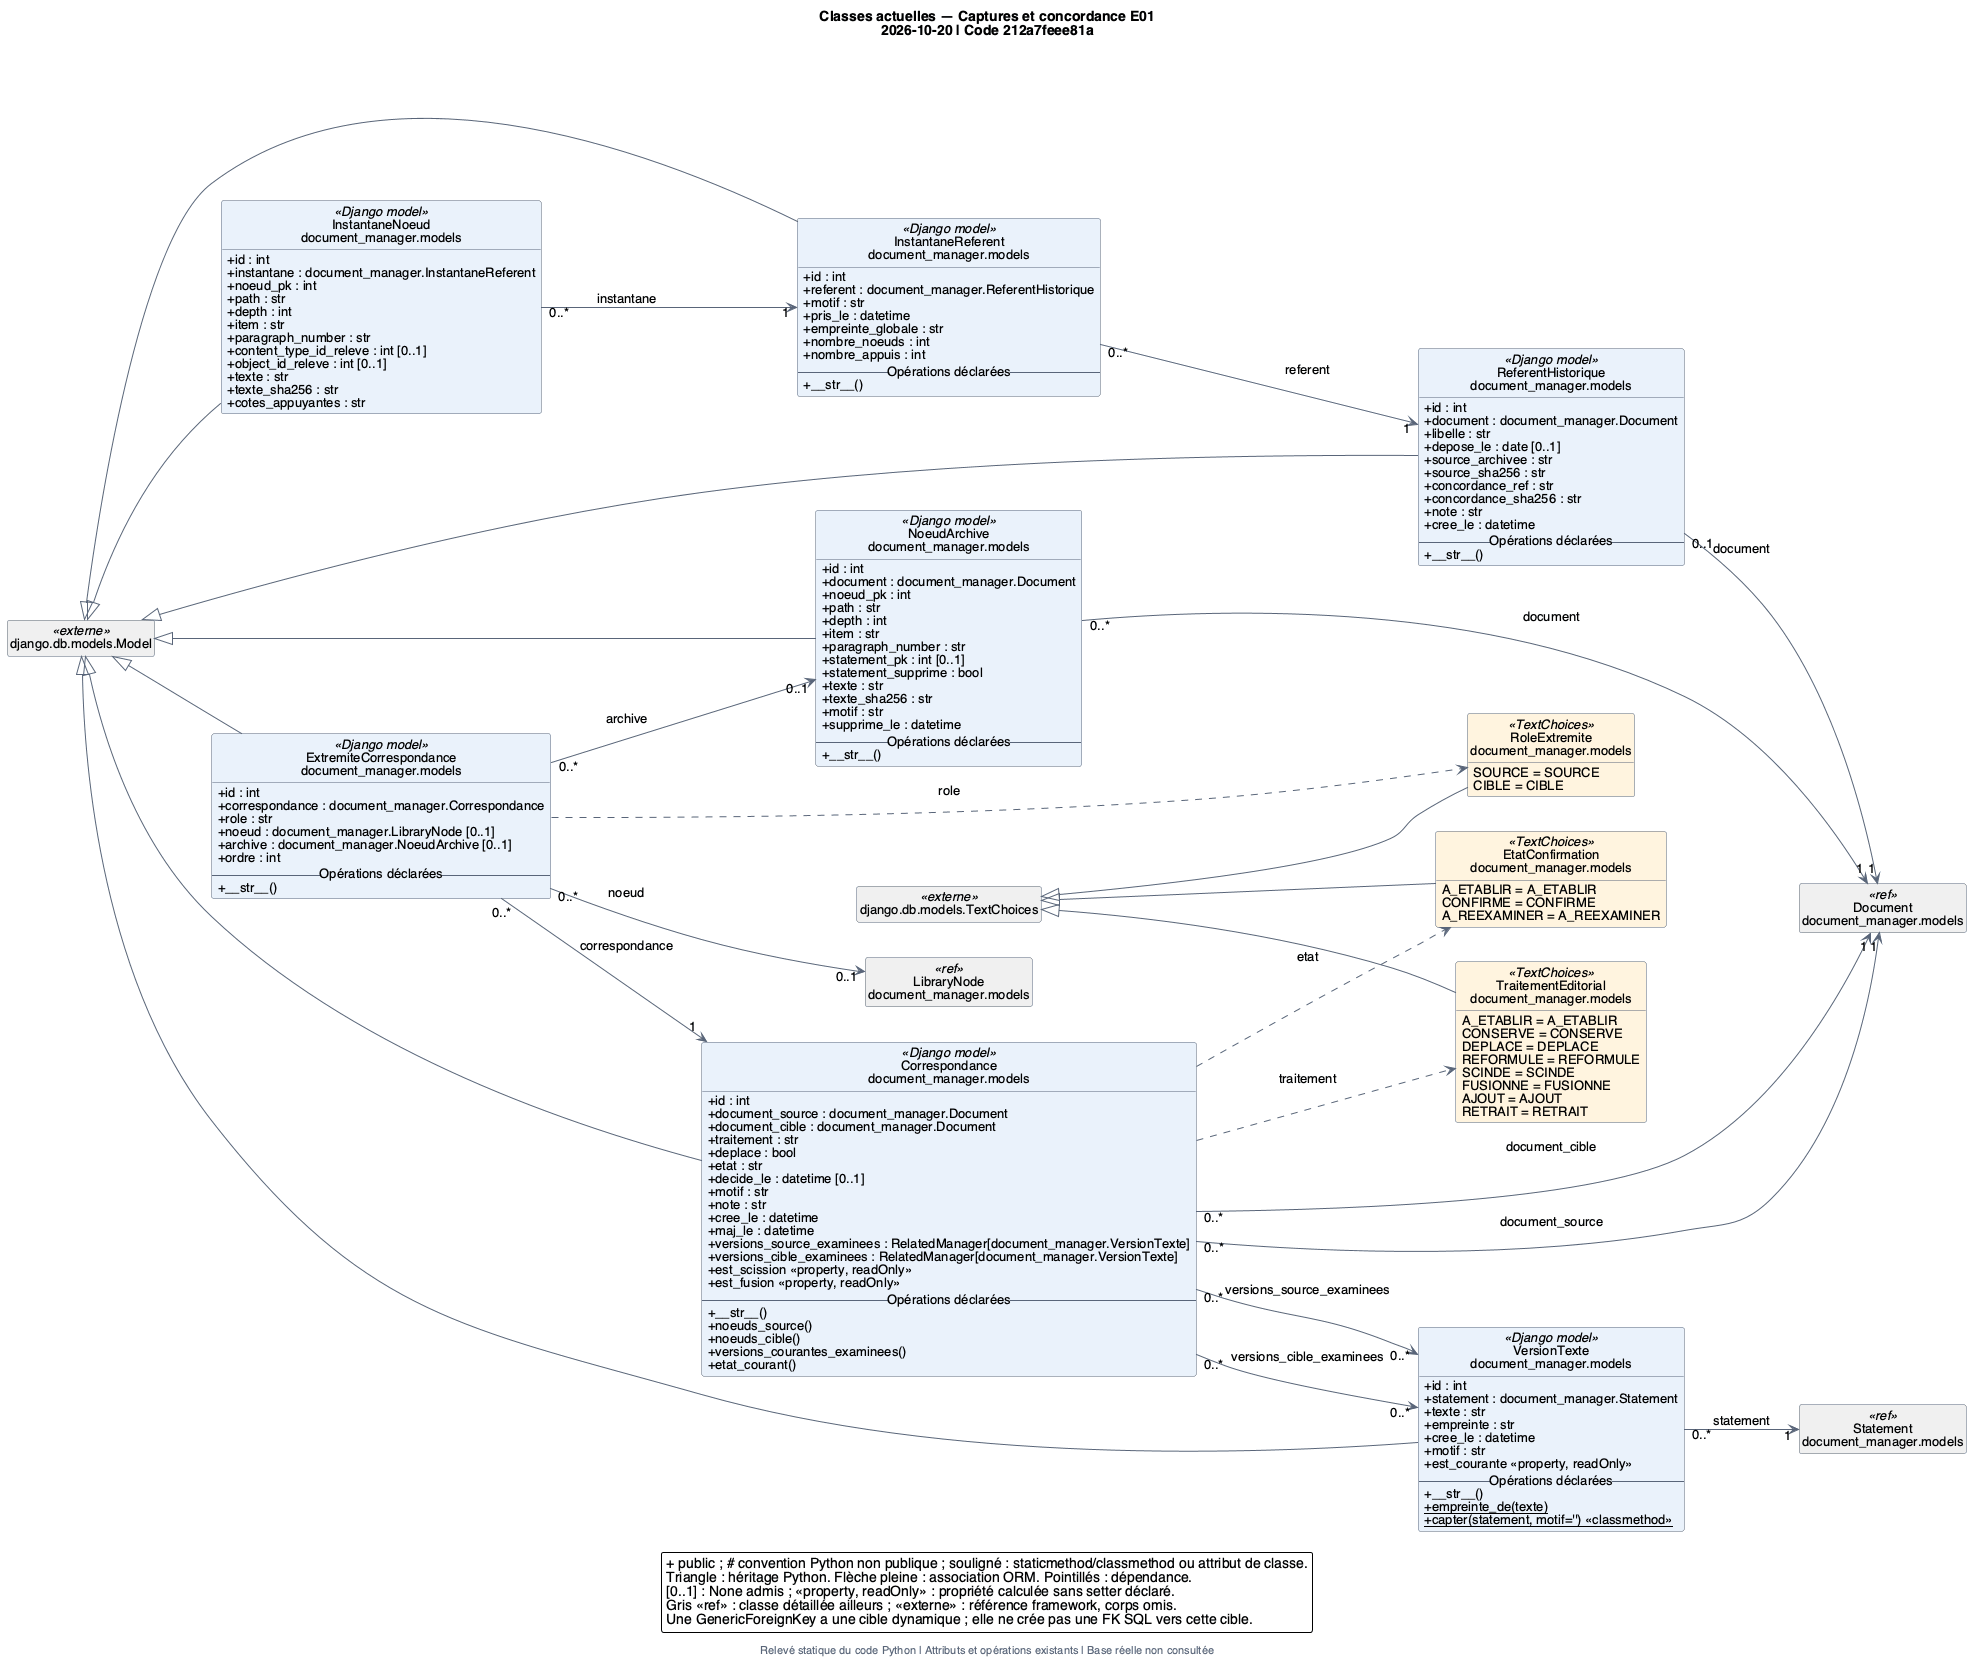

The diagram above was rendered by PlantUML. Its source (embedded in the PNG):
@startuml 02_historique_e01
!include style.iuml
left to right direction
title Classes actuelles — Captures et concordance E01\n2026-10-20 | Code 212a7feee81a
footer Relevé statique du code Python | Attributs et opérations existants | Base réelle non consultée
class "Correspondance\ndocument_manager.models" as C_document_manager_models_Correspondance <<Django model>> #EAF2FB {
  {field} + id : int
  {field} + document_source : document_manager.Document
  {field} + document_cible : document_manager.Document
  {field} + traitement : str
  {field} + deplace : bool
  {field} + etat : str
  {field} + decide_le : datetime [0..1]
  {field} + motif : str
  {field} + note : str
  {field} + cree_le : datetime
  {field} + maj_le : datetime
  {field} + versions_source_examinees : RelatedManager[document_manager.VersionTexte]
  {field} + versions_cible_examinees : RelatedManager[document_manager.VersionTexte]
  {field} + est_scission <<property, readOnly>>
  {field} + est_fusion <<property, readOnly>>
  -- Opérations déclarées --
  {method} + __str__()
  {method} + noeuds_source()
  {method} + noeuds_cible()
  {method} + versions_courantes_examinees()
  {method} + etat_courant()
}
enum "EtatConfirmation\ndocument_manager.models" as C_document_manager_models_EtatConfirmation <<TextChoices>> #FFF4DF {
  A_ETABLIR = A_ETABLIR
  CONFIRME = CONFIRME
  A_REEXAMINER = A_REEXAMINER
}
class "ExtremiteCorrespondance\ndocument_manager.models" as C_document_manager_models_ExtremiteCorrespondance <<Django model>> #EAF2FB {
  {field} + id : int
  {field} + correspondance : document_manager.Correspondance
  {field} + role : str
  {field} + noeud : document_manager.LibraryNode [0..1]
  {field} + archive : document_manager.NoeudArchive [0..1]
  {field} + ordre : int
  -- Opérations déclarées --
  {method} + __str__()
}
class "InstantaneNoeud\ndocument_manager.models" as C_document_manager_models_InstantaneNoeud <<Django model>> #EAF2FB {
  {field} + id : int
  {field} + instantane : document_manager.InstantaneReferent
  {field} + noeud_pk : int
  {field} + path : str
  {field} + depth : int
  {field} + item : str
  {field} + paragraph_number : str
  {field} + content_type_id_releve : int [0..1]
  {field} + object_id_releve : int [0..1]
  {field} + texte : str
  {field} + texte_sha256 : str
  {field} + cotes_appuyantes : str
}
class "InstantaneReferent\ndocument_manager.models" as C_document_manager_models_InstantaneReferent <<Django model>> #EAF2FB {
  {field} + id : int
  {field} + referent : document_manager.ReferentHistorique
  {field} + motif : str
  {field} + pris_le : datetime
  {field} + empreinte_globale : str
  {field} + nombre_noeuds : int
  {field} + nombre_appuis : int
  -- Opérations déclarées --
  {method} + __str__()
}
class "NoeudArchive\ndocument_manager.models" as C_document_manager_models_NoeudArchive <<Django model>> #EAF2FB {
  {field} + id : int
  {field} + document : document_manager.Document
  {field} + noeud_pk : int
  {field} + path : str
  {field} + depth : int
  {field} + item : str
  {field} + paragraph_number : str
  {field} + statement_pk : int [0..1]
  {field} + statement_supprime : bool
  {field} + texte : str
  {field} + texte_sha256 : str
  {field} + motif : str
  {field} + supprime_le : datetime
  -- Opérations déclarées --
  {method} + __str__()
}
class "ReferentHistorique\ndocument_manager.models" as C_document_manager_models_ReferentHistorique <<Django model>> #EAF2FB {
  {field} + id : int
  {field} + document : document_manager.Document
  {field} + libelle : str
  {field} + depose_le : date [0..1]
  {field} + source_archivee : str
  {field} + source_sha256 : str
  {field} + concordance_ref : str
  {field} + concordance_sha256 : str
  {field} + note : str
  {field} + cree_le : datetime
  -- Opérations déclarées --
  {method} + __str__()
}
enum "RoleExtremite\ndocument_manager.models" as C_document_manager_models_RoleExtremite <<TextChoices>> #FFF4DF {
  SOURCE = SOURCE
  CIBLE = CIBLE
}
enum "TraitementEditorial\ndocument_manager.models" as C_document_manager_models_TraitementEditorial <<TextChoices>> #FFF4DF {
  A_ETABLIR = A_ETABLIR
  CONSERVE = CONSERVE
  DEPLACE = DEPLACE
  REFORMULE = REFORMULE
  SCINDE = SCINDE
  FUSIONNE = FUSIONNE
  AJOUT = AJOUT
  RETRAIT = RETRAIT
}
class "VersionTexte\ndocument_manager.models" as C_document_manager_models_VersionTexte <<Django model>> #EAF2FB {
  {field} + id : int
  {field} + statement : document_manager.Statement
  {field} + texte : str
  {field} + empreinte : str
  {field} + cree_le : datetime
  {field} + motif : str
  {field} + est_courante <<property, readOnly>>
  -- Opérations déclarées --
  {method} + __str__()
  {method} {static} + empreinte_de(texte)
  {method} {static} + capter(statement, motif='') <<classmethod>>
}
class "django.db.models.Model" as C_django_db_models_Model <<externe>> #F0F0F0
class "django.db.models.TextChoices" as C_django_db_models_TextChoices <<externe>> #F0F0F0
class "Document\ndocument_manager.models" as C_document_manager_models_Document <<ref>> [[01_causes_documents.svg]] #F0F0F0 {
}
class "LibraryNode\ndocument_manager.models" as C_document_manager_models_LibraryNode <<ref>> [[01_causes_documents.svg]] #F0F0F0 {
}
class "Statement\ndocument_manager.models" as C_document_manager_models_Statement <<ref>> [[01_causes_documents.svg]] #F0F0F0 {
}
C_django_db_models_Model <|-- C_document_manager_models_ReferentHistorique
C_document_manager_models_ReferentHistorique "0..1" --> "1" C_document_manager_models_Document : document
C_django_db_models_Model <|-- C_document_manager_models_InstantaneReferent
C_document_manager_models_InstantaneReferent "0..*" --> "1" C_document_manager_models_ReferentHistorique : referent
C_django_db_models_Model <|-- C_document_manager_models_InstantaneNoeud
C_document_manager_models_InstantaneNoeud "0..*" --> "1" C_document_manager_models_InstantaneReferent : instantane
C_django_db_models_Model <|-- C_document_manager_models_VersionTexte
C_document_manager_models_VersionTexte "0..*" --> "1" C_document_manager_models_Statement : statement
C_django_db_models_TextChoices <|-- C_document_manager_models_TraitementEditorial
C_django_db_models_TextChoices <|-- C_document_manager_models_EtatConfirmation
C_django_db_models_Model <|-- C_document_manager_models_Correspondance
C_document_manager_models_Correspondance ..> C_document_manager_models_TraitementEditorial : traitement
C_document_manager_models_Correspondance ..> C_document_manager_models_EtatConfirmation : etat
C_document_manager_models_Correspondance "0..*" --> "1" C_document_manager_models_Document : document_source
C_document_manager_models_Correspondance "0..*" --> "1" C_document_manager_models_Document : document_cible
C_document_manager_models_Correspondance "0..*" --> "0..*" C_document_manager_models_VersionTexte : versions_source_examinees
C_document_manager_models_Correspondance "0..*" --> "0..*" C_document_manager_models_VersionTexte : versions_cible_examinees
C_django_db_models_TextChoices <|-- C_document_manager_models_RoleExtremite
C_django_db_models_Model <|-- C_document_manager_models_ExtremiteCorrespondance
C_document_manager_models_ExtremiteCorrespondance ..> C_document_manager_models_RoleExtremite : role
C_document_manager_models_ExtremiteCorrespondance "0..*" --> "1" C_document_manager_models_Correspondance : correspondance
C_document_manager_models_ExtremiteCorrespondance "0..*" --> "0..1" C_document_manager_models_LibraryNode : noeud
C_document_manager_models_ExtremiteCorrespondance "0..*" --> "0..1" C_document_manager_models_NoeudArchive : archive
C_django_db_models_Model <|-- C_document_manager_models_NoeudArchive
C_document_manager_models_NoeudArchive "0..*" --> "1" C_document_manager_models_Document : document
legend bottom
  + public ; # convention Python non publique ; souligné : staticmethod/classmethod ou attribut de classe.
  Triangle : héritage Python. Flèche pleine : association ORM. Pointillés : dépendance.
  [0..1] : None admis ; <<property, readOnly>> : propriété calculée sans setter déclaré.
  Gris <<ref>> : classe détaillée ailleurs ; <<externe>> : référence framework, corps omis.
  Une GenericForeignKey a une cible dynamique ; elle ne crée pas une FK SQL vers cette cible.
endlegend
@enduml